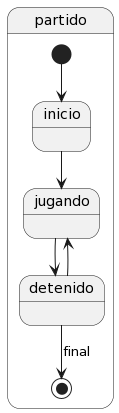

The diagram above was rendered by PlantUML. Its source (embedded in the PNG):
@startuml
state partido {

State inicio

[*] --> inicio

inicio --> jugando
jugando --> detenido 
detenido --> jugando 

detenido --> [*] : final

}
@enduml